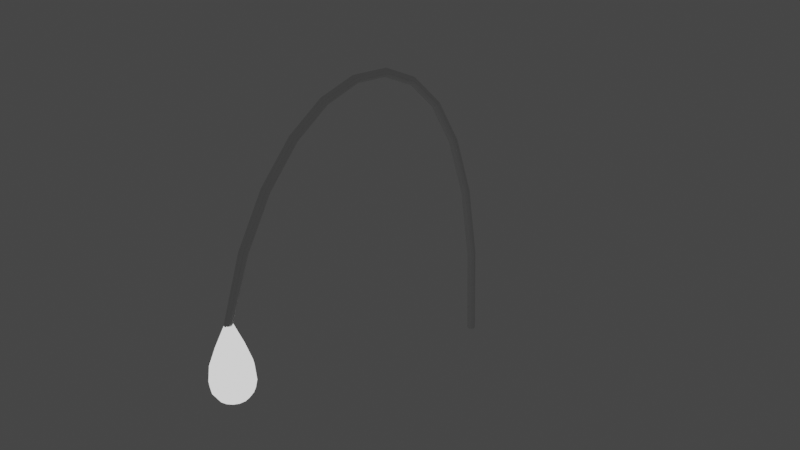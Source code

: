 # Source: anglerfish_head_apparel.blend  (saved by Blender 2.91.10; exported with 4.5.12 LTS)
import bpy
from mathutils import Matrix  # noqa: F401  (used for matrix-valued properties, if any)

bpy.ops.wm.read_factory_settings(use_empty=True)
scene = bpy.context.scene
scene.name = 'Scene'

# ---- collections
col_collection = bpy.data.collections.new('Collection'); scene.collection.children.link(col_collection)

# ---- materials (node trees are filled in below, after node groups)
mat_material_001 = bpy.data.materials.new('Material.001')
mat_material_001.use_transparent_shadow = False

# ---- material node trees
mat_material_001.use_nodes = True; mat_material_001.node_tree.nodes.clear()
_N = mat_material_001.node_tree.nodes; _L = mat_material_001.node_tree.links
n0 = _N.new('ShaderNodeOutputMaterial'); n0.name = 'Material Output'; n0.location = (300, 300)
n1 = _N.new('ShaderNodeEmission'); n1.name = 'Emission'; n1.location = (10, 300)
_L.new(n1.outputs[0], n0.inputs[0])
n0.is_active_output = True

# ---- world
world_world = bpy.data.worlds.new('World'); scene.world = world_world
world_world.use_nodes = True; world_world.node_tree.nodes.clear()
_N = world_world.node_tree.nodes; _L = world_world.node_tree.links
n0 = _N.new('ShaderNodeOutputWorld'); n0.name = 'World Output'; n0.location = (300, 300)
n1 = _N.new('ShaderNodeBackground'); n1.name = 'Background'; n1.location = (10, 300)
n1.inputs[0].default_value = (0.05088, 0.05088, 0.05088, 1.0)
_L.new(n1.outputs[0], n0.inputs[0])
n0.is_active_output = True
world_world.color = (0.05088, 0.05088, 0.05088)
world_world.use_sun_shadow = False
world_world.sun_shadow_jitter_overblur = 0.0

# ---- meshes
me_beziercurve_002 = bpy.data.meshes.new('BezierCurve.002')
me_beziercurve_002.from_pydata([(0.605, -0.1838, 0.006422), (0.5985, -0.1825, 0.008577), (0.5927, -0.1814, 0.005685), (0.5905, -0.181, 4.181e-05), (0.5927, -0.1814, -0.005622), (0.5984, -0.1824, -0.008573), (0.6049, -0.1838, -0.006489), (0.6078, -0.1844, -5.028e-05), (-0.309, -0.0574, 0.007071), (-0.303, -0.06117, 0.01), (-0.297, -0.06492, 0.007071), (-0.2945, -0.06644, 4.307e-09), (-0.2969, -0.06484, -0.007071), (-0.3029, -0.06106, -0.01), (-0.3089, -0.05732, -0.007071), (-0.3114, -0.0558, -2.212e-09), (-0.309, -0.0574, 0.007071), (-0.303, -0.06117, 0.01), (-0.297, -0.06492, 0.007071), (-0.2945, -0.06644, 4.307e-09), (-0.2969, -0.06484, -0.007071), (-0.3029, -0.06106, -0.01), (-0.3089, -0.05732, -0.007071), (-0.3114, -0.0558, -2.212e-09), (-0.1786, 0.1249, 0.008447), (-0.1731, 0.1204, 0.01137), (-0.1677, 0.1159, 0.008436), (-0.1654, 0.1141, 0.001363), (-0.1676, 0.116, -0.005706), (-0.1731, 0.1205, -0.008629), (-0.1785, 0.125, -0.005695), (-0.1808, 0.1268, 0.001379), (-0.04807, 0.2619, 0.009347), (-0.04339, 0.2566, 0.01227), (-0.03869, 0.2513, 0.009326), (-0.03674, 0.2492, 0.00225), (-0.03867, 0.2514, -0.004816), (-0.04335, 0.2567, -0.007734), (-0.04804, 0.262, -0.004795), (-0.04999, 0.2642, 0.002281), (0.0797, 0.3568, 0.009839), (0.08329, 0.3507, 0.01275), (0.08689, 0.3446, 0.009809), (0.08838, 0.3421, 0.002732), (0.0869, 0.3447, -0.004333), (0.0833, 0.3508, -0.007247), (0.07971, 0.3569, -0.004304), (0.07821, 0.3594, 0.002774), (0.2019, 0.4126, 0.009988), (0.204, 0.4058, 0.0129), (0.206, 0.3991, 0.009954), (0.2069, 0.3963, 0.002876), (0.206, 0.3991, -0.004188), (0.2039, 0.4058, -0.0071), (0.2019, 0.4126, -0.004155), (0.201, 0.4154, 0.002923), (0.3155, 0.4321, 0.009861), (0.3157, 0.425, 0.01278), (0.3158, 0.4179, 0.009832), (0.3158, 0.415, 0.002755), (0.3158, 0.418, -0.00431), (0.3156, 0.4251, -0.007225), (0.3155, 0.4321, -0.004281), (0.3155, 0.435, 0.002796), (0.4176, 0.4183, 0.009525), (0.4155, 0.4115, 0.01245), (0.4134, 0.4048, 0.009511), (0.4125, 0.402, 0.002437), (0.4133, 0.4048, -0.004631), (0.4154, 0.4115, -0.007553), (0.4175, 0.4183, -0.004617), (0.4184, 0.4211, 0.002457), (0.5046, 0.3741, 0.009049), (0.5004, 0.3684, 0.01198), (0.4962, 0.3627, 0.009057), (0.4944, 0.3604, 0.001988), (0.4962, 0.3628, -0.005085), (0.5003, 0.3685, -0.008018), (0.5046, 0.3741, -0.005093), (0.5063, 0.3765, 0.001977), (0.5734, 0.303, 0.008505), (0.5676, 0.2989, 0.01145), (0.5618, 0.2948, 0.008537), (0.5594, 0.2931, 0.001473), (0.5617, 0.2948, -0.005605), (0.5675, 0.2989, -0.00855), (0.5733, 0.303, -0.005637), (0.5757, 0.3047, 0.001427), (0.6207, 0.2084, 0.007962), (0.614, 0.206, 0.01092), (0.6073, 0.2038, 0.008015), (0.6045, 0.2028, 0.0009546), (0.6073, 0.2038, -0.006127), (0.6139, 0.2061, -0.009082), (0.6206, 0.2084, -0.00618), (0.6234, 0.2093, 0.0008805), (0.6438, 0.09369, 0.007491), (0.6368, 0.09309, 0.01045), (0.6297, 0.0925, 0.007557), (0.6268, 0.09227, 0.0005), (0.6296, 0.09254, -0.006585), (0.6367, 0.09315, -0.009547), (0.6437, 0.09374, -0.006651), (0.6467, 0.09396, 0.0004062), (0.6399, -0.03777, 0.007159), (0.6329, -0.03687, 0.01012), (0.6259, -0.03595, 0.007233), (0.6229, -0.03556, 0.0001769), (0.6258, -0.03592, -0.006909), (0.6328, -0.03682, -0.009875), (0.6398, -0.03774, -0.006983), (0.6428, -0.03813, 7.235e-05), (0.605, -0.1838, 0.006422), (0.5985, -0.1825, 0.008577), (0.5927, -0.1814, 0.005685), (0.5905, -0.181, 4.181e-05), (0.5927, -0.1814, -0.005622), (0.5984, -0.1824, -0.008573), (0.6049, -0.1838, -0.006489), (0.6078, -0.1844, -5.028e-05)], [], [(6, 4, 5), (7, 4, 6), (7, 3, 4), (0, 3, 7), (0, 2, 3), (1, 2, 0), (12, 14, 13), (11, 14, 12), (11, 15, 14), (10, 15, 11), (10, 8, 15), (9, 8, 10), (16, 24, 31, 23), (17, 25, 24, 16), (18, 26, 25, 17), (19, 27, 26, 18), (20, 28, 27, 19), (21, 29, 28, 20), (22, 30, 29, 21), (23, 31, 30, 22), (24, 32, 39, 31), (25, 33, 32, 24), (26, 34, 33, 25), (27, 35, 34, 26), (28, 36, 35, 27), (29, 37, 36, 28), (30, 38, 37, 29), (31, 39, 38, 30), (32, 40, 47, 39), (33, 41, 40, 32), (34, 42, 41, 33), (35, 43, 42, 34), (36, 44, 43, 35), (37, 45, 44, 36), (38, 46, 45, 37), (39, 47, 46, 38), (40, 48, 55, 47), (41, 49, 48, 40), (42, 50, 49, 41), (43, 51, 50, 42), (44, 52, 51, 43), (45, 53, 52, 44), (46, 54, 53, 45), (47, 55, 54, 46), (48, 56, 63, 55), (49, 57, 56, 48), (50, 58, 57, 49), (51, 59, 58, 50), (52, 60, 59, 51), (53, 61, 60, 52), (54, 62, 61, 53), (55, 63, 62, 54), (56, 64, 71, 63), (57, 65, 64, 56), (58, 66, 65, 57), (59, 67, 66, 58), (60, 68, 67, 59), (61, 69, 68, 60), (62, 70, 69, 61), (63, 71, 70, 62), (64, 72, 79, 71), (65, 73, 72, 64), (66, 74, 73, 65), (67, 75, 74, 66), (68, 76, 75, 67), (69, 77, 76, 68), (70, 78, 77, 69), (71, 79, 78, 70), (72, 80, 87, 79), (73, 81, 80, 72), (74, 82, 81, 73), (75, 83, 82, 74), (76, 84, 83, 75), (77, 85, 84, 76), (78, 86, 85, 77), (79, 87, 86, 78), (80, 88, 95, 87), (81, 89, 88, 80), (82, 90, 89, 81), (83, 91, 90, 82), (84, 92, 91, 83), (85, 93, 92, 84), (86, 94, 93, 85), (87, 95, 94, 86), (88, 96, 103, 95), (89, 97, 96, 88), (90, 98, 97, 89), (91, 99, 98, 90), (92, 100, 99, 91), (93, 101, 100, 92), (94, 102, 101, 93), (95, 103, 102, 94), (96, 104, 111, 103), (97, 105, 104, 96), (98, 106, 105, 97), (99, 107, 106, 98), (100, 108, 107, 99), (101, 109, 108, 100), (102, 110, 109, 101), (103, 111, 110, 102), (104, 112, 119, 111), (105, 113, 112, 104), (106, 114, 113, 105), (107, 115, 114, 106), (108, 116, 115, 107), (109, 117, 116, 108), (110, 118, 117, 109), (111, 119, 118, 110)])
me_beziercurve_002.polygons.foreach_set('use_smooth', [0, 0, 0, 0, 0, 0, 0, 0, 0, 0, 0, 0, 1, 1, 1, 1, 1, 1, 1, 1, 1, 1, 1, 1, 1, 1, 1, 1, 1, 1, 1, 1, 1, 1, 1, 1, 1, 1, 1, 1, 1, 1, 1, 1, 1, 1, 1, 1, 1, 1, 1, 1, 1, 1, 1, 1, 1, 1, 1, 1, 1, 1, 1, 1, 1, 1, 1, 1, 1, 1, 1, 1, 1, 1, 1, 1, 1, 1, 1, 1, 1, 1, 1, 1, 1, 1, 1, 1, 1, 1, 1, 1, 1, 1, 1, 1, 1, 1, 1, 1, 1, 1, 1, 1, 1, 1, 1, 1])
_uv = me_beziercurve_002.uv_layers.new(name='UVMap')
_uv.uv.foreach_set('vector', [0.8571, 0.0, 0.5714, 0.0, 0.7143, 0.0, 1.0, 0.0, 0.5714, 0.0, 0.8571, 0.0, 1.0, 0.0, 0.4286, 0.0, 0.5714, 0.0, 0.0, 0.0, 0.4286, 0.0, 1.0, 0.0, 0.0, 0.0, 0.2857, 0.0, 0.4286, 0.0, 0.1429, 0.0, 0.2857, 0.0, 0.0, 0.0, 0.5714, 0.0, 0.8571, 0.0, 0.7143, 0.0, 0.4286, 0.0, 0.8571, 0.0, 0.5714, 0.0, 0.4286, 0.0, 1.0, 0.0, 0.8571, 0.0, 0.2857, 0.0, 1.0, 0.0, 0.4286, 0.0, 0.2857, 0.0, 0.0, 0.0, 1.0, 0.0, 0.1429, 0.0, 0.0, 0.0, 0.2857, 0.0, 0.0, 1.0, 0.08333, 1.0, 0.08333, 0.875, 0.0, 0.875, 0.0, 0.125, 0.08333, 0.125, 0.08333, 0.0, 0.0, 0.0, 0.0, 0.25, 0.08333, 0.25, 0.08333, 0.125, 0.0, 0.125, 0.0, 0.375, 0.08333, 0.375, 0.08333, 0.25, 0.0, 0.25, 0.0, 0.5, 0.08333, 0.5, 0.08333, 0.375, 0.0, 0.375, 0.0, 0.625, 0.08333, 0.625, 0.08333, 0.5, 0.0, 0.5, 0.0, 0.75, 0.08333, 0.75, 0.08333, 0.625, 0.0, 0.625, 0.0, 0.875, 0.08333, 0.875, 0.08333, 0.75, 0.0, 0.75, 0.08333, 1.0, 0.1667, 1.0, 0.1667, 0.875, 0.08333, 0.875, 0.08333, 0.125, 0.1667, 0.125, 0.1667, 0.0, 0.08333, 0.0, 0.08333, 0.25, 0.1667, 0.25, 0.1667, 0.125, 0.08333, 0.125, 0.08333, 0.375, 0.1667, 0.375, 0.1667, 0.25, 0.08333, 0.25, 0.08333, 0.5, 0.1667, 0.5, 0.1667, 0.375, 0.08333, 0.375, 0.08333, 0.625, 0.1667, 0.625, 0.1667, 0.5, 0.08333, 0.5, 0.08333, 0.75, 0.1667, 0.75, 0.1667, 0.625, 0.08333, 0.625, 0.08333, 0.875, 0.1667, 0.875, 0.1667, 0.75, 0.08333, 0.75, 0.1667, 1.0, 0.25, 1.0, 0.25, 0.875, 0.1667, 0.875, 0.1667, 0.125, 0.25, 0.125, 0.25, 0.0, 0.1667, 0.0, 0.1667, 0.25, 0.25, 0.25, 0.25, 0.125, 0.1667, 0.125, 0.1667, 0.375, 0.25, 0.375, 0.25, 0.25, 0.1667, 0.25, 0.1667, 0.5, 0.25, 0.5, 0.25, 0.375, 0.1667, 0.375, 0.1667, 0.625, 0.25, 0.625, 0.25, 0.5, 0.1667, 0.5, 0.1667, 0.75, 0.25, 0.75, 0.25, 0.625, 0.1667, 0.625, 0.1667, 0.875, 0.25, 0.875, 0.25, 0.75, 0.1667, 0.75, 0.25, 1.0, 0.3333, 1.0, 0.3333, 0.875, 0.25, 0.875, 0.25, 0.125, 0.3333, 0.125, 0.3333, 0.0, 0.25, 0.0, 0.25, 0.25, 0.3333, 0.25, 0.3333, 0.125, 0.25, 0.125, 0.25, 0.375, 0.3333, 0.375, 0.3333, 0.25, 0.25, 0.25, 0.25, 0.5, 0.3333, 0.5, 0.3333, 0.375, 0.25, 0.375, 0.25, 0.625, 0.3333, 0.625, 0.3333, 0.5, 0.25, 0.5, 0.25, 0.75, 0.3333, 0.75, 0.3333, 0.625, 0.25, 0.625, 0.25, 0.875, 0.3333, 0.875, 0.3333, 0.75, 0.25, 0.75, 0.3333, 1.0, 0.4167, 1.0, 0.4167, 0.875, 0.3333, 0.875, 0.3333, 0.125, 0.4167, 0.125, 0.4167, 0.0, 0.3333, 0.0, 0.3333, 0.25, 0.4167, 0.25, 0.4167, 0.125, 0.3333, 0.125, 0.3333, 0.375, 0.4167, 0.375, 0.4167, 0.25, 0.3333, 0.25, 0.3333, 0.5, 0.4167, 0.5, 0.4167, 0.375, 0.3333, 0.375, 0.3333, 0.625, 0.4167, 0.625, 0.4167, 0.5, 0.3333, 0.5, 0.3333, 0.75, 0.4167, 0.75, 0.4167, 0.625, 0.3333, 0.625, 0.3333, 0.875, 0.4167, 0.875, 0.4167, 0.75, 0.3333, 0.75, 0.4167, 1.0, 0.5, 1.0, 0.5, 0.875, 0.4167, 0.875, 0.4167, 0.125, 0.5, 0.125, 0.5, 0.0, 0.4167, 0.0, 0.4167, 0.25, 0.5, 0.25, 0.5, 0.125, 0.4167, 0.125, 0.4167, 0.375, 0.5, 0.375, 0.5, 0.25, 0.4167, 0.25, 0.4167, 0.5, 0.5, 0.5, 0.5, 0.375, 0.4167, 0.375, 0.4167, 0.625, 0.5, 0.625, 0.5, 0.5, 0.4167, 0.5, 0.4167, 0.75, 0.5, 0.75, 0.5, 0.625, 0.4167, 0.625, 0.4167, 0.875, 0.5, 0.875, 0.5, 0.75, 0.4167, 0.75, 0.5, 1.0, 0.5833, 1.0, 0.5833, 0.875, 0.5, 0.875, 0.5, 0.125, 0.5833, 0.125, 0.5833, 0.0, 0.5, 0.0, 0.5, 0.25, 0.5833, 0.25, 0.5833, 0.125, 0.5, 0.125, 0.5, 0.375, 0.5833, 0.375, 0.5833, 0.25, 0.5, 0.25, 0.5, 0.5, 0.5833, 0.5, 0.5833, 0.375, 0.5, 0.375, 0.5, 0.625, 0.5833, 0.625, 0.5833, 0.5, 0.5, 0.5, 0.5, 0.75, 0.5833, 0.75, 0.5833, 0.625, 0.5, 0.625, 0.5, 0.875, 0.5833, 0.875, 0.5833, 0.75, 0.5, 0.75, 0.5833, 1.0, 0.6667, 1.0, 0.6667, 0.875, 0.5833, 0.875, 0.5833, 0.125, 0.6667, 0.125, 0.6667, 0.0, 0.5833, 0.0, 0.5833, 0.25, 0.6667, 0.25, 0.6667, 0.125, 0.5833, 0.125, 0.5833, 0.375, 0.6667, 0.375, 0.6667, 0.25, 0.5833, 0.25, 0.5833, 0.5, 0.6667, 0.5, 0.6667, 0.375, 0.5833, 0.375, 0.5833, 0.625, 0.6667, 0.625, 0.6667, 0.5, 0.5833, 0.5, 0.5833, 0.75, 0.6667, 0.75, 0.6667, 0.625, 0.5833, 0.625, 0.5833, 0.875, 0.6667, 0.875, 0.6667, 0.75, 0.5833, 0.75, 0.6667, 1.0, 0.75, 1.0, 0.75, 0.875, 0.6667, 0.875, 0.6667, 0.125, 0.75, 0.125, 0.75, 0.0, 0.6667, 0.0, 0.6667, 0.25, 0.75, 0.25, 0.75, 0.125, 0.6667, 0.125, 0.6667, 0.375, 0.75, 0.375, 0.75, 0.25, 0.6667, 0.25, 0.6667, 0.5, 0.75, 0.5, 0.75, 0.375, 0.6667, 0.375, 0.6667, 0.625, 0.75, 0.625, 0.75, 0.5, 0.6667, 0.5, 0.6667, 0.75, 0.75, 0.75, 0.75, 0.625, 0.6667, 0.625, 0.6667, 0.875, 0.75, 0.875, 0.75, 0.75, 0.6667, 0.75, 0.75, 1.0, 0.8333, 1.0, 0.8333, 0.875, 0.75, 0.875, 0.75, 0.125, 0.8333, 0.125, 0.8333, 0.0, 0.75, 0.0, 0.75, 0.25, 0.8333, 0.25, 0.8333, 0.125, 0.75, 0.125, 0.75, 0.375, 0.8333, 0.375, 0.8333, 0.25, 0.75, 0.25, 0.75, 0.5, 0.8333, 0.5, 0.8333, 0.375, 0.75, 0.375, 0.75, 0.625, 0.8333, 0.625, 0.8333, 0.5, 0.75, 0.5, 0.75, 0.75, 0.8333, 0.75, 0.8333, 0.625, 0.75, 0.625, 0.75, 0.875, 0.8333, 0.875, 0.8333, 0.75, 0.75, 0.75, 0.8333, 1.0, 0.9167, 1.0, 0.9167, 0.875, 0.8333, 0.875, 0.8333, 0.125, 0.9167, 0.125, 0.9167, 0.0, 0.8333, 0.0, 0.8333, 0.25, 0.9167, 0.25, 0.9167, 0.125, 0.8333, 0.125, 0.8333, 0.375, 0.9167, 0.375, 0.9167, 0.25, 0.8333, 0.25, 0.8333, 0.5, 0.9167, 0.5, 0.9167, 0.375, 0.8333, 0.375, 0.8333, 0.625, 0.9167, 0.625, 0.9167, 0.5, 0.8333, 0.5, 0.8333, 0.75, 0.9167, 0.75, 0.9167, 0.625, 0.8333, 0.625, 0.8333, 0.875, 0.9167, 0.875, 0.9167, 0.75, 0.8333, 0.75, 0.9167, 1.0, 1.0, 1.0, 1.0, 0.875, 0.9167, 0.875, 0.9167, 0.125, 1.0, 0.125, 1.0, 0.0, 0.9167, 0.0, 0.9167, 0.25, 1.0, 0.25, 1.0, 0.125, 0.9167, 0.125, 0.9167, 0.375, 1.0, 0.375, 1.0, 0.25, 0.9167, 0.25, 0.9167, 0.5, 1.0, 0.5, 1.0, 0.375, 0.9167, 0.375, 0.9167, 0.625, 1.0, 0.625, 1.0, 0.5, 0.9167, 0.5, 0.9167, 0.75, 1.0, 0.75, 1.0, 0.625, 0.9167, 0.625, 0.9167, 0.875, 1.0, 0.875, 1.0, 0.75, 0.9167, 0.75])
me_beziercurve_002.use_remesh_fix_poles = True
me_beziercurve_002.use_remesh_preserve_attributes = False
me_beziercurve_002.use_mirror_vertex_groups = False
me_beziercurve_002.update()
me_sphere_008 = bpy.data.meshes.new('Sphere.008')
me_sphere_008.from_pydata([(4.563e-10, 0.02358, 0.04978), (4.385e-10, 0.02591, 0.043), (4.385e-10, 0.02591, 0.03418), (4.385e-10, 0.02178, 0.03005), (0.0005393, 0.02016, 0.05775), (0.001807, 0.02322, 0.04978), (0.002696, 0.02537, 0.043), (0.002918, 0.02591, 0.0371), (0.002696, 0.02537, 0.03418), (0.002063, 0.02384, 0.0317), (0.001117, 0.02156, 0.03005), (0.0009965, 0.01986, 0.05775), (0.003339, 0.0222, 0.04978), (0.004982, 0.02384, 0.043), (0.005392, 0.02425, 0.0371), (0.004982, 0.02384, 0.03418), (0.003813, 0.02267, 0.0317), (0.002063, 0.02092, 0.03005), (0.001302, 0.0194, 0.05775), (0.004363, 0.02067, 0.04978), (0.006509, 0.02156, 0.043), (0.007045, 0.02178, 0.0371), (0.006509, 0.02156, 0.03418), (0.004982, 0.02092, 0.0317), (0.002696, 0.01998, 0.03005), (0.001409, 0.01886, 0.05775), (0.004722, 0.01886, 0.04978), (0.007045, 0.01886, 0.043), (0.007625, 0.01886, 0.0371), (0.007045, 0.01886, 0.03418), (0.005392, 0.01886, 0.0317), (0.002918, 0.01886, 0.03005), (0.001302, 0.01832, 0.05775), (0.004363, 0.01705, 0.04978), (0.006509, 0.01617, 0.043), (0.007045, 0.01594, 0.0371), (0.006509, 0.01617, 0.03418), (0.004982, 0.0168, 0.0317), (0.002696, 0.01774, 0.03005), (0.0009965, 0.01786, 0.05775), (0.003339, 0.01552, 0.04978), (0.004982, 0.01388, 0.043), (0.005392, 0.01347, 0.0371), (0.004982, 0.01388, 0.03418), (0.003813, 0.01505, 0.0317), (0.002063, 0.0168, 0.03005), (0.0005393, 0.01756, 0.05775), (0.001807, 0.0145, 0.04978), (0.002696, 0.01235, 0.043), (0.002918, 0.01182, 0.0371), (0.002696, 0.01235, 0.03418), (0.002063, 0.01388, 0.0317), (0.001117, 0.01617, 0.03005), (1.736e-10, 0.01745, 0.05775), (-9.662e-10, 0.01414, 0.04978), (-1.896e-09, 0.01182, 0.043), (-1.659e-09, 0.01124, 0.0371), (-1.896e-09, 0.01182, 0.03418), (-1.186e-09, 0.01347, 0.0317), (-7.123e-10, 0.01594, 0.03005), (-0.0005393, 0.01756, 0.05775), (-0.001807, 0.0145, 0.04978), (-0.002696, 0.01235, 0.043), (-0.002918, 0.01182, 0.0371), (-0.002696, 0.01235, 0.03418), (-0.002063, 0.01388, 0.0317), (-0.001117, 0.01617, 0.03005), (-0.0009965, 0.01786, 0.05775), (-0.003339, 0.01552, 0.04978), (-0.004982, 0.01388, 0.043), (-0.005392, 0.01347, 0.0371), (-0.004982, 0.01388, 0.03418), (-0.003813, 0.01505, 0.0317), (-0.002063, 0.0168, 0.03005), (-0.001302, 0.01832, 0.05775), (-0.004363, 0.01705, 0.04978), (-0.006509, 0.01617, 0.043), (-0.007045, 0.01594, 0.0371), (-0.006509, 0.01617, 0.03418), (-0.004982, 0.0168, 0.0317), (-0.002696, 0.01774, 0.03005), (-0.001409, 0.01886, 0.05775), (-0.004722, 0.01886, 0.04978), (-0.007045, 0.01886, 0.043), (-0.007625, 0.01886, 0.0371), (-0.007045, 0.01886, 0.03418), (-0.005392, 0.01886, 0.0317), (-0.002918, 0.01886, 0.03005), (-0.001302, 0.0194, 0.05775), (-0.004363, 0.02067, 0.04978), (-0.006509, 0.02156, 0.043), (-0.007045, 0.02178, 0.0371), (-0.006509, 0.02156, 0.03418), (-0.004982, 0.02092, 0.0317), (-0.002696, 0.01998, 0.03005), (-0.0009965, 0.01986, 0.05775), (-0.003339, 0.0222, 0.04978), (-0.004982, 0.02384, 0.043), (-0.005392, 0.02425, 0.0371), (-0.004982, 0.02384, 0.03418), (-0.003813, 0.02267, 0.0317), (-0.002063, 0.02092, 0.03005), (-0.0005393, 0.02016, 0.05775), (-0.001807, 0.02322, 0.04978), (-0.002696, 0.02537, 0.043), (-0.002918, 0.02591, 0.0371), (-0.002696, 0.02537, 0.03418), (-0.002063, 0.02384, 0.0317), (-0.001117, 0.02156, 0.03005), (1.202e-09, 0.02027, 0.05775), (5.206e-09, 0.02649, 0.0371), (3.43e-09, 0.02425, 0.0317), (4.385e-10, 0.01886, 0.02947)], [], [(110, 1, 6, 7), (0, 109, 4, 5), (3, 111, 9, 10), (2, 110, 7, 8), (1, 0, 5, 6), (112, 3, 10), (111, 2, 8, 9), (10, 9, 16, 17), (8, 7, 14, 15), (6, 5, 12, 13), (112, 10, 17), (9, 8, 15, 16), (7, 6, 13, 14), (5, 4, 11, 12), (112, 17, 24), (16, 15, 22, 23), (14, 13, 20, 21), (12, 11, 18, 19), (17, 16, 23, 24), (15, 14, 21, 22), (13, 12, 19, 20), (23, 22, 29, 30), (21, 20, 27, 28), (19, 18, 25, 26), (24, 23, 30, 31), (22, 21, 28, 29), (20, 19, 26, 27), (112, 24, 31), (31, 30, 37, 38), (29, 28, 35, 36), (27, 26, 33, 34), (112, 31, 38), (30, 29, 36, 37), (28, 27, 34, 35), (26, 25, 32, 33), (36, 35, 42, 43), (34, 33, 40, 41), (112, 38, 45), (37, 36, 43, 44), (35, 34, 41, 42), (33, 32, 39, 40), (38, 37, 44, 45), (112, 45, 52), (44, 43, 50, 51), (42, 41, 48, 49), (40, 39, 46, 47), (45, 44, 51, 52), (43, 42, 49, 50), (41, 40, 47, 48), (49, 48, 55, 56), (47, 46, 53, 54), (52, 51, 58, 59), (50, 49, 56, 57), (48, 47, 54, 55), (112, 52, 59), (51, 50, 57, 58), (59, 58, 65, 66), (57, 56, 63, 64), (55, 54, 61, 62), (112, 59, 66), (58, 57, 64, 65), (56, 55, 62, 63), (54, 53, 60, 61), (62, 61, 68, 69), (112, 66, 73), (65, 64, 71, 72), (63, 62, 69, 70), (61, 60, 67, 68), (66, 65, 72, 73), (64, 63, 70, 71), (112, 73, 80), (72, 71, 78, 79), (70, 69, 76, 77), (68, 67, 74, 75), (73, 72, 79, 80), (71, 70, 77, 78), (69, 68, 75, 76), (75, 74, 81, 82), (80, 79, 86, 87), (78, 77, 84, 85), (76, 75, 82, 83), (112, 80, 87), (79, 78, 85, 86), (77, 76, 83, 84), (87, 86, 93, 94), (85, 84, 91, 92), (83, 82, 89, 90), (112, 87, 94), (86, 85, 92, 93), (84, 83, 90, 91), (82, 81, 88, 89), (112, 94, 101), (93, 92, 99, 100), (91, 90, 97, 98), (89, 88, 95, 96), (94, 93, 100, 101), (92, 91, 98, 99), (90, 89, 96, 97), (100, 99, 106, 107), (98, 97, 104, 105), (96, 95, 102, 103), (101, 100, 107, 108), (99, 98, 105, 106), (97, 96, 103, 104), (112, 101, 108), (108, 107, 111, 3), (106, 105, 110, 2), (104, 103, 0, 1), (112, 108, 3), (107, 106, 2, 111), (105, 104, 1, 110), (103, 102, 109, 0)])
_uv = me_sphere_008.uv_layers.new(name='UVMap')
_uv.uv.foreach_set('vector', [0.75, 0.5, 0.75, 0.625, 0.6875, 0.625, 0.6875, 0.5, 0.75, 0.75, 0.75, 0.875, 0.6875, 0.875, 0.6875, 0.75, 0.75, 0.125, 0.75, 0.25, 0.6875, 0.25, 0.6875, 0.125, 0.75, 0.375, 0.75, 0.5, 0.6875, 0.5, 0.6875, 0.375, 0.75, 0.625, 0.75, 0.75, 0.6875, 0.75, 0.6875, 0.625, 0.7188, 0.0, 0.75, 0.125, 0.6875, 0.125, 0.75, 0.25, 0.75, 0.375, 0.6875, 0.375, 0.6875, 0.25, 0.6875, 0.125, 0.6875, 0.25, 0.625, 0.25, 0.625, 0.125, 0.6875, 0.375, 0.6875, 0.5, 0.625, 0.5, 0.625, 0.375, 0.6875, 0.625, 0.6875, 0.75, 0.625, 0.75, 0.625, 0.625, 0.6563, 0.0, 0.6875, 0.125, 0.625, 0.125, 0.6875, 0.25, 0.6875, 0.375, 0.625, 0.375, 0.625, 0.25, 0.6875, 0.5, 0.6875, 0.625, 0.625, 0.625, 0.625, 0.5, 0.6875, 0.75, 0.6875, 0.875, 0.625, 0.875, 0.625, 0.75, 0.5938, 0.0, 0.625, 0.125, 0.5625, 0.125, 0.625, 0.25, 0.625, 0.375, 0.5625, 0.375, 0.5625, 0.25, 0.625, 0.5, 0.625, 0.625, 0.5625, 0.625, 0.5625, 0.5, 0.625, 0.75, 0.625, 0.875, 0.5625, 0.875, 0.5625, 0.75, 0.625, 0.125, 0.625, 0.25, 0.5625, 0.25, 0.5625, 0.125, 0.625, 0.375, 0.625, 0.5, 0.5625, 0.5, 0.5625, 0.375, 0.625, 0.625, 0.625, 0.75, 0.5625, 0.75, 0.5625, 0.625, 0.5625, 0.25, 0.5625, 0.375, 0.5, 0.375, 0.5, 0.25, 0.5625, 0.5, 0.5625, 0.625, 0.5, 0.625, 0.5, 0.5, 0.5625, 0.75, 0.5625, 0.875, 0.5, 0.875, 0.5, 0.75, 0.5625, 0.125, 0.5625, 0.25, 0.5, 0.25, 0.5, 0.125, 0.5625, 0.375, 0.5625, 0.5, 0.5, 0.5, 0.5, 0.375, 0.5625, 0.625, 0.5625, 0.75, 0.5, 0.75, 0.5, 0.625, 0.5313, 0.0, 0.5625, 0.125, 0.5, 0.125, 0.5, 0.125, 0.5, 0.25, 0.4375, 0.25, 0.4375, 0.125, 0.5, 0.375, 0.5, 0.5, 0.4375, 0.5, 0.4375, 0.375, 0.5, 0.625, 0.5, 0.75, 0.4375, 0.75, 0.4375, 0.625, 0.4688, 0.0, 0.5, 0.125, 0.4375, 0.125, 0.5, 0.25, 0.5, 0.375, 0.4375, 0.375, 0.4375, 0.25, 0.5, 0.5, 0.5, 0.625, 0.4375, 0.625, 0.4375, 0.5, 0.5, 0.75, 0.5, 0.875, 0.4375, 0.875, 0.4375, 0.75, 0.4375, 0.375, 0.4375, 0.5, 0.375, 0.5, 0.375, 0.375, 0.4375, 0.625, 0.4375, 0.75, 0.375, 0.75, 0.375, 0.625, 0.4063, 0.0, 0.4375, 0.125, 0.375, 0.125, 0.4375, 0.25, 0.4375, 0.375, 0.375, 0.375, 0.375, 0.25, 0.4375, 0.5, 0.4375, 0.625, 0.375, 0.625, 0.375, 0.5, 0.4375, 0.75, 0.4375, 0.875, 0.375, 0.875, 0.375, 0.75, 0.4375, 0.125, 0.4375, 0.25, 0.375, 0.25, 0.375, 0.125, 0.3438, 0.0, 0.375, 0.125, 0.3125, 0.125, 0.375, 0.25, 0.375, 0.375, 0.3125, 0.375, 0.3125, 0.25, 0.375, 0.5, 0.375, 0.625, 0.3125, 0.625, 0.3125, 0.5, 0.375, 0.75, 0.375, 0.875, 0.3125, 0.875, 0.3125, 0.75, 0.375, 0.125, 0.375, 0.25, 0.3125, 0.25, 0.3125, 0.125, 0.375, 0.375, 0.375, 0.5, 0.3125, 0.5, 0.3125, 0.375, 0.375, 0.625, 0.375, 0.75, 0.3125, 0.75, 0.3125, 0.625, 0.3125, 0.5, 0.3125, 0.625, 0.25, 0.625, 0.25, 0.5, 0.3125, 0.75, 0.3125, 0.875, 0.25, 0.875, 0.25, 0.75, 0.3125, 0.125, 0.3125, 0.25, 0.25, 0.25, 0.25, 0.125, 0.3125, 0.375, 0.3125, 0.5, 0.25, 0.5, 0.25, 0.375, 0.3125, 0.625, 0.3125, 0.75, 0.25, 0.75, 0.25, 0.625, 0.2812, 0.0, 0.3125, 0.125, 0.25, 0.125, 0.3125, 0.25, 0.3125, 0.375, 0.25, 0.375, 0.25, 0.25, 0.25, 0.125, 0.25, 0.25, 0.1875, 0.25, 0.1875, 0.125, 0.25, 0.375, 0.25, 0.5, 0.1875, 0.5, 0.1875, 0.375, 0.25, 0.625, 0.25, 0.75, 0.1875, 0.75, 0.1875, 0.625, 0.2187, 0.0, 0.25, 0.125, 0.1875, 0.125, 0.25, 0.25, 0.25, 0.375, 0.1875, 0.375, 0.1875, 0.25, 0.25, 0.5, 0.25, 0.625, 0.1875, 0.625, 0.1875, 0.5, 0.25, 0.75, 0.25, 0.875, 0.1875, 0.875, 0.1875, 0.75, 0.1875, 0.625, 0.1875, 0.75, 0.125, 0.75, 0.125, 0.625, 0.1562, 0.0, 0.1875, 0.125, 0.125, 0.125, 0.1875, 0.25, 0.1875, 0.375, 0.125, 0.375, 0.125, 0.25, 0.1875, 0.5, 0.1875, 0.625, 0.125, 0.625, 0.125, 0.5, 0.1875, 0.75, 0.1875, 0.875, 0.125, 0.875, 0.125, 0.75, 0.1875, 0.125, 0.1875, 0.25, 0.125, 0.25, 0.125, 0.125, 0.1875, 0.375, 0.1875, 0.5, 0.125, 0.5, 0.125, 0.375, 0.09375, 0.0, 0.125, 0.125, 0.0625, 0.125, 0.125, 0.25, 0.125, 0.375, 0.0625, 0.375, 0.0625, 0.25, 0.125, 0.5, 0.125, 0.625, 0.0625, 0.625, 0.0625, 0.5, 0.125, 0.75, 0.125, 0.875, 0.0625, 0.875, 0.0625, 0.75, 0.125, 0.125, 0.125, 0.25, 0.0625, 0.25, 0.0625, 0.125, 0.125, 0.375, 0.125, 0.5, 0.0625, 0.5, 0.0625, 0.375, 0.125, 0.625, 0.125, 0.75, 0.0625, 0.75, 0.0625, 0.625, 0.0625, 0.75, 0.0625, 0.875, 0.0, 0.875, 0.0, 0.75, 0.0625, 0.125, 0.0625, 0.25, 0.0, 0.25, 0.0, 0.125, 0.0625, 0.375, 0.0625, 0.5, 0.0, 0.5, 0.0, 0.375, 0.0625, 0.625, 0.0625, 0.75, 0.0, 0.75, 0.0, 0.625, 0.03125, 0.0, 0.0625, 0.125, 0.0, 0.125, 0.0625, 0.25, 0.0625, 0.375, 0.0, 0.375, 0.0, 0.25, 0.0625, 0.5, 0.0625, 0.625, 0.0, 0.625, 0.0, 0.5, 1.0, 0.125, 1.0, 0.25, 0.9375, 0.25, 0.9375, 0.125, 1.0, 0.375, 1.0, 0.5, 0.9375, 0.5, 0.9375, 0.375, 1.0, 0.625, 1.0, 0.75, 0.9375, 0.75, 0.9375, 0.625, 0.9687, 0.0, 1.0, 0.125, 0.9375, 0.125, 1.0, 0.25, 1.0, 0.375, 0.9375, 0.375, 0.9375, 0.25, 1.0, 0.5, 1.0, 0.625, 0.9375, 0.625, 0.9375, 0.5, 1.0, 0.75, 1.0, 0.875, 0.9375, 0.875, 0.9375, 0.75, 0.9062, 0.0, 0.9375, 0.125, 0.875, 0.125, 0.9375, 0.25, 0.9375, 0.375, 0.875, 0.375, 0.875, 0.25, 0.9375, 0.5, 0.9375, 0.625, 0.875, 0.625, 0.875, 0.5, 0.9375, 0.75, 0.9375, 0.875, 0.875, 0.875, 0.875, 0.75, 0.9375, 0.125, 0.9375, 0.25, 0.875, 0.25, 0.875, 0.125, 0.9375, 0.375, 0.9375, 0.5, 0.875, 0.5, 0.875, 0.375, 0.9375, 0.625, 0.9375, 0.75, 0.875, 0.75, 0.875, 0.625, 0.875, 0.25, 0.875, 0.375, 0.8125, 0.375, 0.8125, 0.25, 0.875, 0.5, 0.875, 0.625, 0.8125, 0.625, 0.8125, 0.5, 0.875, 0.75, 0.875, 0.875, 0.8125, 0.875, 0.8125, 0.75, 0.875, 0.125, 0.875, 0.25, 0.8125, 0.25, 0.8125, 0.125, 0.875, 0.375, 0.875, 0.5, 0.8125, 0.5, 0.8125, 0.375, 0.875, 0.625, 0.875, 0.75, 0.8125, 0.75, 0.8125, 0.625, 0.8437, 0.0, 0.875, 0.125, 0.8125, 0.125, 0.8125, 0.125, 0.8125, 0.25, 0.75, 0.25, 0.75, 0.125, 0.8125, 0.375, 0.8125, 0.5, 0.75, 0.5, 0.75, 0.375, 0.8125, 0.625, 0.8125, 0.75, 0.75, 0.75, 0.75, 0.625, 0.7812, 0.0, 0.8125, 0.125, 0.75, 0.125, 0.8125, 0.25, 0.8125, 0.375, 0.75, 0.375, 0.75, 0.25, 0.8125, 0.5, 0.8125, 0.625, 0.75, 0.625, 0.75, 0.5, 0.8125, 0.75, 0.8125, 0.875, 0.75, 0.875, 0.75, 0.75])
me_sphere_008.materials.append(mat_material_001)
me_sphere_008.use_remesh_fix_poles = True
me_sphere_008.use_remesh_preserve_attributes = False
me_sphere_008.use_mirror_vertex_groups = False
me_sphere_008.update()

# ---- objects
ob_beziercurve = bpy.data.objects.new('BezierCurve', me_beziercurve_002)
ob_sphere = bpy.data.objects.new('Sphere', me_sphere_008)

# ---- transforms, parenting, visibility, modifiers, constraints
ob_beziercurve.location = (0.0, 0.1126, 0.03155)
ob_beziercurve.rotation_euler = (1.571, -0.5876, -1.571)
ob_beziercurve.scale = (0.1562, 0.1562, 0.1562)
ob_beziercurve.lineart.crease_threshold = 0.0
ob_sphere.location = (-0.0001603, -5.155e-05, 0.002765)
ob_sphere.rotation_euler = (-0.007473, 0.003245, -0.004491)
ob_sphere.lineart.crease_threshold = 0.0

# ---- collection membership
col_collection.objects.link(ob_beziercurve)
col_collection.objects.link(ob_sphere)

# ---- scene / render settings (as saved in the file)
scene.frame_start = 1; scene.frame_end = 250; scene.frame_set(1)
scene.render.engine = 'BLENDER_EEVEE_NEXT'
scene.cycles.use_denoising = False
scene.cycles.samples = 128
scene.cycles.sampling_pattern = 'TABULATED_SOBOL'
scene.cycles.use_adaptive_sampling = False
scene.cycles.use_light_tree = False
scene.view_settings.view_transform = 'Filmic'
bpy.context.view_layer.update()

# ---- added for rendering (the .blend has no active camera): camera
cam_auto = bpy.data.cameras.new('AutoCamera')
cam_auto.lens = 50.0
cam_auto.sensor_width = 36.0
cam_auto.clip_end = 1000.0
ob_auto_camera = bpy.data.objects.new('AutoCamera', cam_auto)
scene.collection.objects.link(ob_auto_camera)
ob_auto_camera.location = (0.225054, -0.168926, 0.242337)
ob_auto_camera.rotation_euler = (1.09748, -7.21219e-08, 0.694738)
scene.camera = ob_auto_camera
bpy.context.view_layer.update()
